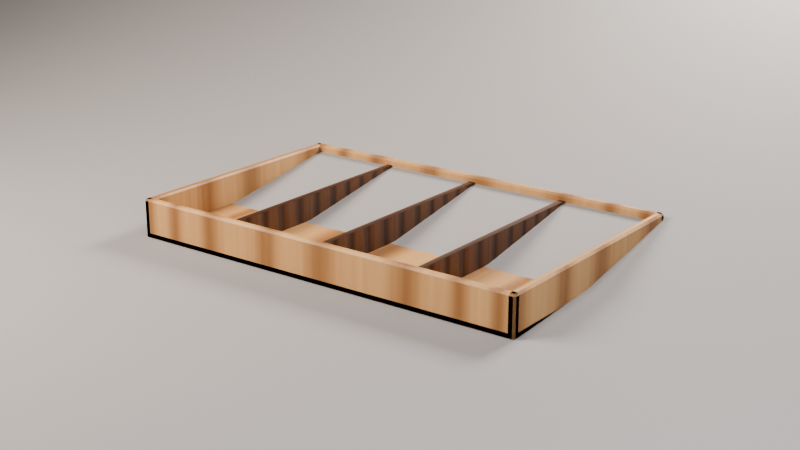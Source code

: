 # Source: 18_PartsTray.blend  (saved by Blender 5.2.44; exported with 4.5.12 LTS)
import bpy
from mathutils import Matrix  # noqa: F401  (used for matrix-valued properties, if any)

bpy.ops.wm.read_factory_settings(use_empty=True)
scene = bpy.context.scene
scene.name = 'Scene'

# ---- collections
col_studio = bpy.data.collections.new('Studio'); scene.collection.children.link(col_studio)

# ---- images (referenced by path relative to the original .blend; pixels are not part of the script)
import os
ASSET_DIR = os.environ.get("B2B_ASSET_DIR", "")  # directory of the original .blend (textures are referenced by path, not embedded)
HERE = os.path.dirname(os.path.abspath(__file__))  # packed textures are extracted next to this script under _unpacked/

def load_image(name, relpath, width, height, colorspace="sRGB"):
    """Load a texture the original file referenced (path relative to the .blend, or extracted next to this script)."""
    p = next((c for c in (os.path.join(HERE, relpath), os.path.join(ASSET_DIR, relpath)) if relpath and os.path.exists(c)), "")
    if p:
        img = bpy.data.images.load(p, check_existing=True)
        img.name = name
    else:  # same state as the original file: an image datablock whose file is absent (Cycles renders it pink)
        img = bpy.data.images.new(name, width, height)
        img.source = "FILE"
        img.filepath = "//" + (relpath or name)
    img.colorspace_settings.name = colorspace
    return img
img_wood_oak_albedo_png = load_image('wood_oak_albedo.png', '_unpacked/wood_oak_albedo.194c7c41.png', 1024, 1024, 'sRGB')
img_wood_oak_normal_png = load_image('wood_oak_normal.png', '_unpacked/wood_oak_normal.d951a3cc.png', 1024, 1024, 'Non-Color')
img_wood_walnut_albedo_png = load_image('wood_walnut_albedo.png', '_unpacked/wood_walnut_albedo.ed526c0f.png', 1024, 1024, 'sRGB')
img_wood_walnut_normal_png = load_image('wood_walnut_normal.png', '_unpacked/wood_walnut_normal.eb08ac4f.png', 1024, 1024, 'Non-Color')

# ---- materials (node trees are filled in below, after node groups)
mat_wood_oak = bpy.data.materials.new('Wood_Oak')
mat_wood_walnut = bpy.data.materials.new('Wood_Walnut')
mat_backdrop = bpy.data.materials.new('Backdrop')

# ---- material node trees
mat_wood_oak.use_nodes = True; mat_wood_oak.node_tree.nodes.clear()
_N = mat_wood_oak.node_tree.nodes; _L = mat_wood_oak.node_tree.links
n0 = _N.new('ShaderNodeBsdfPrincipled'); n0.name = 'Principled BSDF'; n0.location = (-200, 100)
n0.inputs[2].default_value = 0.55
n0.inputs[10].default_value = 0.005
n1 = _N.new('ShaderNodeOutputMaterial'); n1.name = 'Material Output'; n1.location = (200, 100)
n2 = _N.new('ShaderNodeTexImage'); n2.name = 'Image Texture'; n2.location = (-700, 300)
n2.image = img_wood_oak_albedo_png
n3 = _N.new('ShaderNodeMix'); n3.name = 'Mix'; n3.location = (0, 0)
n3.data_type = 'RGBA'
n3.blend_type = 'MULTIPLY'
n3.inputs[0].default_value = 1.0
n3.inputs[7].default_value = (1.0, 1.0, 1.0, 1.0)
n4 = _N.new('ShaderNodeTexImage'); n4.name = 'Image Texture.001'; n4.location = (-700, -100)
n4.image = img_wood_oak_normal_png
n5 = _N.new('ShaderNodeNormalMap'); n5.name = 'Normal Map'; n5.location = (0, 0)
n5.width = 160
n5.inputs[0].default_value = 0.3
_L.new(n0.outputs[0], n1.inputs[0])
_L.new(n2.outputs[0], n3.inputs[6])
_L.new(n3.outputs[2], n0.inputs[0])
_L.new(n4.outputs[0], n5.inputs[1])
_L.new(n5.outputs[0], n0.inputs[5])
n1.is_active_output = True
mat_wood_walnut.use_nodes = True; mat_wood_walnut.node_tree.nodes.clear()
_N = mat_wood_walnut.node_tree.nodes; _L = mat_wood_walnut.node_tree.links
n0 = _N.new('ShaderNodeBsdfPrincipled'); n0.name = 'Principled BSDF'; n0.location = (-200, 100)
n0.inputs[10].default_value = 0.005
n1 = _N.new('ShaderNodeOutputMaterial'); n1.name = 'Material Output'; n1.location = (200, 100)
n2 = _N.new('ShaderNodeTexImage'); n2.name = 'Image Texture'; n2.location = (-700, 300)
n2.image = img_wood_walnut_albedo_png
n3 = _N.new('ShaderNodeMix'); n3.name = 'Mix'; n3.location = (0, 0)
n3.data_type = 'RGBA'
n3.blend_type = 'MULTIPLY'
n3.inputs[0].default_value = 1.0
n3.inputs[7].default_value = (1.0, 1.0, 1.0, 1.0)
n4 = _N.new('ShaderNodeTexImage'); n4.name = 'Image Texture.001'; n4.location = (-700, -100)
n4.image = img_wood_walnut_normal_png
n5 = _N.new('ShaderNodeNormalMap'); n5.name = 'Normal Map'; n5.location = (0, 0)
n5.width = 160
n5.inputs[0].default_value = 0.3
_L.new(n0.outputs[0], n1.inputs[0])
_L.new(n2.outputs[0], n3.inputs[6])
_L.new(n3.outputs[2], n0.inputs[0])
_L.new(n4.outputs[0], n5.inputs[1])
_L.new(n5.outputs[0], n0.inputs[5])
n1.is_active_output = True
mat_backdrop.use_nodes = True; mat_backdrop.node_tree.nodes.clear()
_N = mat_backdrop.node_tree.nodes; _L = mat_backdrop.node_tree.links
n0 = _N.new('ShaderNodeBsdfPrincipled'); n0.name = 'Principled BSDF'; n0.location = (-200, 100)
n0.inputs[0].default_value = (0.32, 0.3, 0.29, 1.0)
n0.inputs[2].default_value = 0.8
n0.inputs[10].default_value = 0.005
n1 = _N.new('ShaderNodeOutputMaterial'); n1.name = 'Material Output'; n1.location = (200, 100)
_L.new(n0.outputs[0], n1.inputs[0])
n1.is_active_output = True

# ---- world
world_world_001 = bpy.data.worlds.new('World.001'); scene.world = world_world_001
world_world_001.use_nodes = True; world_world_001.node_tree.nodes.clear()
_N = world_world_001.node_tree.nodes; _L = world_world_001.node_tree.links
n0 = _N.new('ShaderNodeBackground'); n0.name = 'Background'; n0.location = (-200, 100)
n0.inputs[0].default_value = (0.05, 0.05, 0.06, 1.0)
n0.inputs[1].default_value = 0.5
n1 = _N.new('ShaderNodeOutputWorld'); n1.name = 'World Output'; n1.location = (200, 100)
_L.new(n0.outputs[0], n1.inputs[0])
n1.is_active_output = True
world_world_001.color = (0.05, 0.05, 0.06)

# ---- cameras
cam_camera = bpy.data.cameras.new('Camera')
cam_camera.clip_start = 0.001
cam_camera.clip_end = 100.0
cam_camera_001 = bpy.data.cameras.new('Camera.001')
cam_camera_001.clip_start = 0.005
cam_camera_001.clip_end = 200.0
cam_camera_001.lens = 60.0
cam_camera_001.dof.use_dof = True
cam_camera_001.dof.focus_distance = 1.266
cam_camera_001.dof.aperture_fstop = 13.88

# ---- lights
light_sun = bpy.data.lights.new('Sun', 'SUN')
light_sun.energy = 3.0
light_key = bpy.data.lights.new('Key', 'AREA')
light_key.color = (1.0, 0.93, 0.85)
light_key.energy = 15.96
light_key.size = 0.4956
light_fill = bpy.data.lights.new('Fill', 'AREA')
light_fill.color = (0.8, 0.88, 1.0)
light_fill.energy = 4.298
light_fill.size = 0.6195
light_rim = bpy.data.lights.new('Rim', 'AREA')
light_rim.color = (1.0, 0.95, 0.9)
light_rim.energy = 12.28
light_rim.size = 0.2973

# ---- meshes
me_partstray_box = bpy.data.meshes.new('PartsTray_Box')
me_partstray_box.from_pydata([(-0.21, -0.13, 0.0), (-0.21, -0.13, 0.008), (-0.21, 0.13, 0.0), (-0.21, 0.13, 0.008), (0.21, -0.13, 0.0), (0.21, -0.13, 0.008), (0.21, 0.13, 0.0), (0.21, 0.13, 0.008), (-0.21, -0.13, 0.0), (-0.21, -0.13, 0.04), (-0.21, -0.122, 0.0), (-0.21, -0.122, 0.04), (0.21, -0.13, 0.0), (0.21, -0.13, 0.04), (0.21, -0.122, 0.0), (0.21, -0.122, 0.04), (-0.21, 0.122, 0.0), (-0.21, 0.122, 0.04), (-0.21, 0.13, 0.0), (-0.21, 0.13, 0.04), (0.21, 0.122, 0.0), (0.21, 0.122, 0.04), (0.21, 0.13, 0.0), (0.21, 0.13, 0.04), (-0.21, -0.13, 0.0), (-0.21, -0.13, 0.04), (-0.21, 0.13, 0.0), (-0.21, 0.13, 0.04), (-0.202, -0.13, 0.0), (-0.202, -0.13, 0.04), (-0.202, 0.13, 0.0), (-0.202, 0.13, 0.04), (0.202, -0.13, 0.0), (0.202, -0.13, 0.04), (0.202, 0.13, 0.0), (0.202, 0.13, 0.04), (0.21, -0.13, 0.0), (0.21, -0.13, 0.04), (0.21, 0.13, 0.0), (0.21, 0.13, 0.04)], [], [(0, 1, 3, 2), (2, 3, 7, 6), (6, 7, 5, 4), (4, 5, 1, 0), (2, 6, 4, 0), (7, 3, 1, 5), (8, 9, 11, 10), (10, 11, 15, 14), (14, 15, 13, 12), (12, 13, 9, 8), (10, 14, 12, 8), (15, 11, 9, 13), (16, 17, 19, 18), (18, 19, 23, 22), (22, 23, 21, 20), (20, 21, 17, 16), (18, 22, 20, 16), (23, 19, 17, 21), (24, 25, 27, 26), (26, 27, 31, 30), (30, 31, 29, 28), (28, 29, 25, 24), (26, 30, 28, 24), (31, 27, 25, 29), (32, 33, 35, 34), (34, 35, 39, 38), (38, 39, 37, 36), (36, 37, 33, 32), (34, 38, 36, 32), (39, 35, 33, 37)])
_uv = me_partstray_box.uv_layers.new(name='UVMap')
_uv.uv.foreach_set('vector', [-0.1444, 0.0, -0.1444, 0.008889, 0.1444, 0.008889, 0.1444, 0.0, -0.2333, 0.0, -0.2333, 0.008889, 0.2333, 0.008889, 0.2333, 0.0, 0.1444, 0.0, 0.1444, 0.008889, -0.1444, 0.008889, -0.1444, 0.0, 0.2333, 0.0, 0.2333, 0.008889, -0.2333, 0.008889, -0.2333, 0.0, -0.2333, 0.1444, 0.2333, 0.1444, 0.2333, -0.1444, -0.2333, -0.1444, 0.2333, 0.1444, -0.2333, 0.1444, -0.2333, -0.1444, 0.2333, -0.1444, -0.1444, 0.0, -0.1444, 0.04444, -0.1356, 0.04444, -0.1356, 0.0, -0.2333, 0.0, -0.2333, 0.04444, 0.2333, 0.04444, 0.2333, 0.0, -0.1356, 0.0, -0.1356, 0.04444, -0.1444, 0.04444, -0.1444, 0.0, 0.2333, 0.0, 0.2333, 0.04444, -0.2333, 0.04444, -0.2333, 0.0, -0.2333, -0.1356, 0.2333, -0.1356, 0.2333, -0.1444, -0.2333, -0.1444, 0.2333, -0.1356, -0.2333, -0.1356, -0.2333, -0.1444, 0.2333, -0.1444, 0.1356, 0.0, 0.1356, 0.04444, 0.1444, 0.04444, 0.1444, 0.0, -0.2333, 0.0, -0.2333, 0.04444, 0.2333, 0.04444, 0.2333, 0.0, 0.1444, 0.0, 0.1444, 0.04444, 0.1356, 0.04444, 0.1356, 0.0, 0.2333, 0.0, 0.2333, 0.04444, -0.2333, 0.04444, -0.2333, 0.0, -0.2333, 0.1444, 0.2333, 0.1444, 0.2333, 0.1356, -0.2333, 0.1356, 0.2333, 0.1444, -0.2333, 0.1444, -0.2333, 0.1356, 0.2333, 0.1356, -0.1444, 0.0, -0.1444, 0.04444, 0.1444, 0.04444, 0.1444, 0.0, -0.2333, 0.0, -0.2333, 0.04444, -0.2244, 0.04444, -0.2244, 0.0, 0.1444, 0.0, 0.1444, 0.04444, -0.1444, 0.04444, -0.1444, 0.0, -0.2244, 0.0, -0.2244, 0.04444, -0.2333, 0.04444, -0.2333, 0.0, -0.2333, 0.1444, -0.2244, 0.1444, -0.2244, -0.1444, -0.2333, -0.1444, -0.2244, 0.1444, -0.2333, 0.1444, -0.2333, -0.1444, -0.2244, -0.1444, -0.1444, 0.0, -0.1444, 0.04444, 0.1444, 0.04444, 0.1444, 0.0, 0.2244, 0.0, 0.2244, 0.04444, 0.2333, 0.04444, 0.2333, 0.0, 0.1444, 0.0, 0.1444, 0.04444, -0.1444, 0.04444, -0.1444, 0.0, 0.2333, 0.0, 0.2333, 0.04444, 0.2244, 0.04444, 0.2244, 0.0, 0.2244, 0.1444, 0.2333, 0.1444, 0.2333, -0.1444, 0.2244, -0.1444, 0.2333, 0.1444, 0.2244, 0.1444, 0.2244, -0.1444, 0.2333, -0.1444])
me_partstray_box.materials.append(mat_wood_oak)
me_partstray_box.update()
me_partstray_dividers = bpy.data.meshes.new('PartsTray_Dividers')
me_partstray_dividers.from_pydata([(-0.108, -0.122, 0.0), (-0.108, -0.122, 0.034), (-0.108, 0.122, 0.0), (-0.108, 0.122, 0.034), (-0.102, -0.122, 0.0), (-0.102, -0.122, 0.034), (-0.102, 0.122, 0.0), (-0.102, 0.122, 0.034)], [], [(0, 1, 3, 2), (2, 3, 7, 6), (6, 7, 5, 4), (4, 5, 1, 0), (2, 6, 4, 0), (7, 3, 1, 5)])
_uv = me_partstray_dividers.uv_layers.new(name='UVMap')
_uv.uv.foreach_set('vector', [-0.1356, 0.0, -0.1356, 0.03778, 0.1356, 0.03778, 0.1356, 0.0, -0.12, 0.0, -0.12, 0.03778, -0.1133, 0.03778, -0.1133, 0.0, 0.1356, 0.0, 0.1356, 0.03778, -0.1356, 0.03778, -0.1356, 0.0, -0.1133, 0.0, -0.1133, 0.03778, -0.12, 0.03778, -0.12, 0.0, -0.12, 0.1356, -0.1133, 0.1356, -0.1133, -0.1356, -0.12, -0.1356, -0.1133, 0.1356, -0.12, 0.1356, -0.12, -0.1356, -0.1133, -0.1356])
me_partstray_dividers.materials.append(mat_wood_walnut)
me_partstray_dividers.update()
me_backdrop = bpy.data.meshes.new('Backdrop')
me_backdrop.from_pydata([(-2.973, -2.973, 0.0), (2.973, -2.973, 0.0), (2.973, 0.892, 0.0), (-2.973, 0.892, 0.0), (2.973, 1.784, 2.973), (-2.973, 1.784, 2.973)], [], [(0, 1, 2, 3), (3, 2, 4, 5)])
me_backdrop.polygons.foreach_set('use_smooth', [True] * 2)
me_backdrop.materials.append(mat_backdrop)
me_backdrop.update()

# ---- objects
ob_partstray = bpy.data.objects.new('PartsTray', None)
ob_partstray_box = bpy.data.objects.new('PartsTray_Box', me_partstray_box)
ob_partstray_dividers = bpy.data.objects.new('PartsTray_Dividers', me_partstray_dividers)
ob_camera = bpy.data.objects.new('Camera', cam_camera)
ob_sun = bpy.data.objects.new('Sun', light_sun)
ob_backdrop = bpy.data.objects.new('Backdrop', me_backdrop)
ob_key = bpy.data.objects.new('Key', light_key)
ob_fill = bpy.data.objects.new('Fill', light_fill)
ob_rim = bpy.data.objects.new('Rim', light_rim)
ob_camera_001 = bpy.data.objects.new('Camera.001', cam_camera_001)

# ---- transforms, parenting, visibility, modifiers, constraints
ob_partstray.location = (0.0, 0.0, 0.0)
ob_partstray.empty_display_size = 0.05
ob_partstray_box.parent = ob_partstray
ob_partstray_box.location = (0.0, 0.0, 0.0)
_m = ob_partstray_box.modifiers.new('Bevel', 'BEVEL')
_m.width = 0.002
_m.width_pct = 0.002
ob_partstray_dividers.parent = ob_partstray
ob_partstray_dividers.location = (0.0, 0.0, 0.0)
_m = ob_partstray_dividers.modifiers.new('Array', 'ARRAY')
_m.count = 3
_m.use_constant_offset = True
_m.constant_offset_displace = (0.105, 0.0, 0.0)
_m.use_relative_offset = False
ob_camera.location = (0.3744, -0.5824, 0.3528)
ob_camera.rotation_euler = (1.123, -5.973e-08, 0.5713)
ob_sun.location = (0.0, 0.0, 0.0)
ob_sun.rotation_euler = (0.8727, 0.0, 0.5236)
ob_sun.hide_render = True
ob_backdrop.location = (0.0, 0.0, 0.0)
_m = ob_backdrop.modifiers.new('Curve', 'BEVEL')
_m.width = 1.041
_m.width_pct = 1.041
_m.segments = 12
ob_key.location = (-0.5451, -0.5947, 0.6643)
ob_key.rotation_euler = (0.8969, -4.731e-08, -0.7419)
ob_fill.location = (0.6443, -0.446, 0.3173)
ob_fill.rotation_euler = (1.208, 9.246e-09, 0.9653)
ob_rim.location = (0.1982, 0.6938, 0.6147)
ob_rim.rotation_euler = (0.8815, 2.067e-08, 2.863)
ob_camera_001.location = (0.7199, -0.9599, 0.4232)
ob_camera_001.rotation_euler = (1.247, -1.195e-08, 0.6435)

# ---- collection membership
scene.collection.objects.link(ob_partstray)
scene.collection.objects.link(ob_partstray_box)
scene.collection.objects.link(ob_partstray_dividers)
scene.collection.objects.link(ob_camera)
scene.collection.objects.link(ob_sun)
col_studio.objects.link(ob_backdrop)
col_studio.objects.link(ob_key)
col_studio.objects.link(ob_fill)
col_studio.objects.link(ob_rim)
col_studio.objects.link(ob_camera_001)

# ---- scene / render settings (as saved in the file)
scene.camera = ob_camera_001
scene.frame_start = 1; scene.frame_end = 250; scene.frame_set(1)
scene.render.engine = 'CYCLES'
scene.render.bake_bias = 0.0
scene.render.bake_samples = 0
scene.render.compositor_device = 'GPU'
scene.cycles.samples = 128
scene.eevee.taa_render_samples = 16
scene.eevee.use_volume_custom_range = False
scene.eevee.fast_gi_thickness_near = 0.1
scene.eevee.fast_gi_thickness_far = 0.0
scene.eevee.ray_tracing_options.screen_trace_thickness = 0.1
scene.view_settings.look = 'AgX - Medium High Contrast'
bpy.context.view_layer.update()
